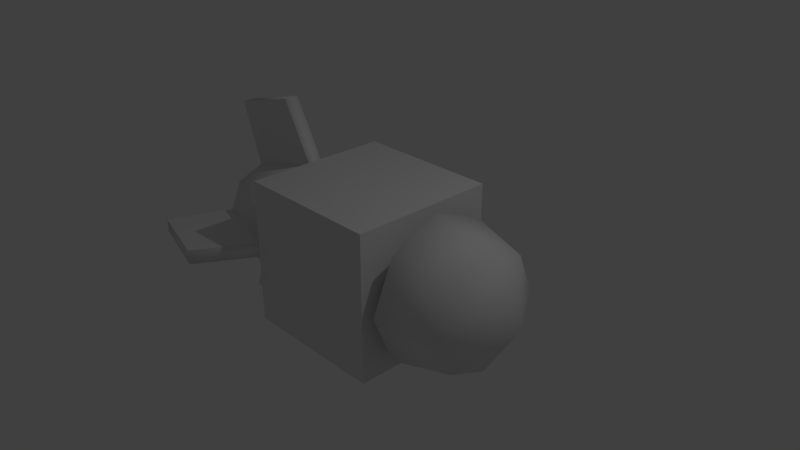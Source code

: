 # Source: Bullets.blend  (saved by Blender 2.79.0; exported with 4.5.12 LTS)
import bpy
from mathutils import Matrix  # noqa: F401  (used for matrix-valued properties, if any)

bpy.ops.wm.read_factory_settings(use_empty=True)
scene = bpy.context.scene
scene.name = 'Scene'

# ---- collections
col_collection_1 = bpy.data.collections.new('Collection 1'); scene.collection.children.link(col_collection_1)

# ---- world
world_world = bpy.data.worlds.new('World'); scene.world = world_world
world_world.color = (0.05088, 0.05088, 0.05088)
world_world.use_sun_shadow = False
world_world.sun_shadow_jitter_overblur = 0.0
world_world.cycles.sampling_method = 'MANUAL'

# ---- cameras
cam_camera = bpy.data.cameras.new('Camera')
cam_camera.clip_end = 100.0
cam_camera.lens = 35.0
cam_camera.sensor_width = 32.0
cam_camera.sensor_height = 18.0
cam_camera.ortho_scale = 7.314
cam_camera.dof.focus_distance = 0.0
cam_camera.dof.aperture_fstop = 128.0

# ---- lights
light_lamp = bpy.data.lights.new('Lamp', 'POINT')
light_lamp.transmission_factor = 0.0
light_lamp.cutoff_distance = 30.0
light_lamp.energy = 100.0
light_lamp.shadow_buffer_clip_start = 1.001
light_lamp.shadow_soft_size = 0.1
light_lamp.shadow_maximum_resolution = 0.006
light_lamp.use_absolute_resolution = True

# ---- meshes
me_cube_003 = bpy.data.meshes.new('Cube.003')
me_cube_003.from_pydata([(-1.0, -1.0, -1.0), (-1.0, -1.0, 1.0), (-1.0, 1.0, -1.0), (-1.0, 1.0, 1.0), (1.0, -1.0, -1.0), (1.0, -1.0, 1.0), (1.0, 1.0, -1.0), (1.0, 1.0, 1.0)], [], [(0, 1, 3, 2), (2, 3, 7, 6), (6, 7, 5, 4), (4, 5, 1, 0), (2, 6, 4, 0), (7, 3, 1, 5)])
me_cube_003.use_remesh_preserve_volume = False
me_cube_003.use_remesh_preserve_attributes = False
me_cube_003.use_mirror_vertex_groups = False
me_cube_003.update()
me_cylinder = bpy.data.meshes.new('Cylinder')
me_cylinder.from_pydata([(-3.868e-07, 0.3643, -2.402), (2.991e-08, 0.5826, 1.0), (0.2576, 0.2576, -2.402), (0.412, 0.412, 1.0), (0.3643, 1.963e-07, -2.402), (0.5826, -6.871e-08, 1.0), (0.2576, -0.2576, -2.402), (0.412, -0.412, 1.0), (-4.186e-07, -0.3643, -2.402), (-2.102e-08, -0.5826, 1.0), (-0.2576, -0.2576, -2.402), (-0.412, -0.412, 1.0), (-0.3643, 2.166e-07, -2.402), (-0.5826, -3.629e-08, 1.0), (-0.2576, 0.2576, -2.402), (-0.412, 0.412, 1.0), (0.7069, 0.7069, 1.2), (-1.183e-09, 0.9998, 1.2), (0.9998, -4.546e-08, 1.2), (0.7069, -0.7069, 1.2), (-8.859e-08, -0.9998, 1.2), (-0.7069, -0.7069, 1.2), (-0.9998, 1.017e-08, 1.2), (-0.7069, 0.7069, 1.2), (-2.98e-08, 2.98e-08, 2.5), (-0.5598, -0.5598, 2.0), (-0.7917, 7.761e-09, 2.0), (0.5598, -0.5598, 2.0), (-3.903e-08, -0.7917, 2.0), (0.5598, 0.5598, 2.0), (0.7917, -3.629e-08, 2.0), (-0.5598, 0.5598, 2.0), (3.018e-08, 0.7917, 2.0), (-1.844e-07, 0.5826, -0.8), (0.412, 0.412, -0.8), (0.5826, 7.92e-08, -0.8), (0.412, -0.412, -0.8), (-2.354e-07, -0.5826, -0.8), (-0.412, -0.412, -0.8), (-0.5826, 1.116e-07, -0.8), (-0.412, 0.412, -0.8), (-2.928e-07, 0.6411, -2.2), (0.4533, 0.4533, -2.2), (0.7061, 0.7061, -1.0), (0.6411, 1.717e-07, -2.2), (0.9986, 8.896e-08, -1.0), (0.4533, -0.4533, -2.2), (0.7061, -0.7061, -1.0), (-3.489e-07, -0.6411, -2.2), (-2.492e-07, -0.9986, -1.0), (-0.4533, -0.4533, -2.2), (-0.7061, -0.7061, -1.0), (-0.6411, 2.074e-07, -2.2), (-0.9986, 1.445e-07, -1.0), (-0.4533, 0.4533, -2.2), (-0.7061, 0.7061, -1.0), (-1.619e-07, 0.9986, -1.0), (-2.691e-07, 0.2913, -1.607), (0.206, 0.206, -1.607), (0.2913, 1.194e-07, -1.607), (0.206, -0.206, -1.607), (-2.946e-07, -0.2913, -1.607), (-0.206, -0.206, -1.607), (-0.2913, 1.356e-07, -1.607), (-0.206, 0.206, -1.607), (1.463, -0.0841, -2.5), (-1.463, -0.0841, -2.5), (1.463, 0.0841, -2.5), (-1.463, 0.0841, -2.5), (1.74, -0.1, -1.5), (-1.74, -0.1, -1.5), (1.74, 0.1, -1.5), (-1.74, 0.1, -1.5), (0.0841, 1.463, -2.5), (0.0841, -1.463, -2.5), (-0.0841, 1.463, -2.5), (-0.0841, -1.463, -2.5), (0.1, 1.74, -1.5), (0.1, -1.74, -1.5), (-0.1, 1.74, -1.5), (-0.1, -1.74, -1.5), (-0.0642, 0.5585, -2.2), (-0.1, 0.87, -1.0), (0.1, 0.87, -1.0), (0.0642, 0.5585, -2.2), (0.0642, -0.5585, -2.2), (-0.0642, -0.5585, -2.2), (-0.1, -0.87, -1.0), (0.1, -0.87, -1.0), (-0.5585, -0.0642, -2.2), (-0.5585, 0.0642, -2.2), (-0.87, 0.1, -1.0), (-0.87, -0.1, -1.0), (0.5585, 0.0642, -2.2), (0.87, 0.1, -1.0), (0.87, -0.1, -1.0), (0.5585, -0.0642, -2.2)], [], [(33, 1, 3, 34), (34, 3, 5, 35), (35, 5, 7, 36), (36, 7, 9, 37), (37, 9, 11, 38), (5, 3, 16, 18), (38, 11, 13, 39), (39, 13, 15, 40), (6, 8, 61, 60), (26, 25, 24), (11, 9, 20, 21), (1, 15, 23, 17), (3, 1, 17, 16), (7, 5, 18, 19), (13, 11, 21, 22), (9, 7, 19, 20), (15, 13, 22, 23), (28, 27, 24), (30, 29, 24), (31, 26, 24), (25, 28, 24), (27, 30, 24), (29, 32, 24), (32, 31, 24), (17, 23, 31, 32), (16, 17, 32, 29), (19, 18, 30, 27), (21, 20, 28, 25), (23, 22, 26, 31), (18, 16, 29, 30), (20, 19, 27, 28), (22, 21, 25, 26), (40, 33, 56, 55), (33, 34, 43, 56), (14, 12, 52, 54), (4, 2, 42, 44), (34, 35, 45, 43), (35, 36, 47, 45), (8, 6, 46, 48), (36, 37, 49, 47), (54, 55, 56, 41), (52, 53, 55, 54), (50, 51, 53, 52), (48, 49, 51, 50), (46, 47, 49, 48), (44, 45, 47, 46), (42, 43, 45, 44), (41, 56, 43, 42), (10, 8, 48, 50), (39, 40, 55, 53), (6, 4, 44, 46), (0, 14, 54, 41), (2, 0, 41, 42), (38, 39, 53, 51), (37, 38, 51, 49), (12, 10, 50, 52), (57, 58, 59, 60, 61, 62, 63, 64), (12, 14, 64, 63), (2, 4, 59, 58), (8, 10, 62, 61), (14, 0, 57, 64), (0, 2, 58, 57), (4, 6, 60, 59), (10, 12, 63, 62), (89, 66, 68, 90), (90, 68, 72, 91), (91, 72, 70, 92), (92, 70, 66, 89), (67, 71, 69, 65), (72, 68, 66, 70), (85, 74, 76, 86), (86, 76, 80, 87), (87, 80, 78, 88), (88, 78, 74, 85), (75, 79, 77, 73), (80, 76, 74, 78), (73, 84, 81, 75), (75, 81, 82, 79), (79, 82, 83, 77), (77, 83, 84, 73), (65, 96, 93, 67), (67, 93, 94, 71), (71, 94, 95, 69), (69, 95, 96, 65), (40, 15, 1, 33)])
me_cylinder.polygons.foreach_set('use_smooth', [1, 1, 1, 1, 1, 0, 1, 1, 1, 1, 0, 0, 0, 0, 0, 0, 0, 1, 1, 1, 1, 1, 1, 1, 1, 1, 1, 1, 1, 1, 1, 1, 0, 0, 1, 1, 0, 0, 1, 0, 1, 1, 1, 1, 1, 1, 1, 1, 1, 0, 1, 1, 1, 0, 0, 1, 0, 1, 1, 1, 1, 1, 1, 1, 0, 0, 1, 0, 1, 1, 0, 0, 1, 0, 1, 1, 0, 0, 1, 0, 0, 0, 1, 0, 1])
me_cylinder.use_remesh_preserve_volume = False
me_cylinder.use_remesh_preserve_attributes = False
me_cylinder.use_mirror_vertex_groups = False
me_cylinder.update()

# ---- objects
ob_cube = bpy.data.objects.new('Cube', me_cube_003)
ob_cylinder = bpy.data.objects.new('Cylinder', me_cylinder)
ob_lamp = bpy.data.objects.new('Lamp', light_lamp)
ob_camera = bpy.data.objects.new('Camera', cam_camera)

# ---- transforms, parenting, visibility, modifiers, constraints
ob_cube.location = (0.0, 0.0, 0.0)
ob_cube.lineart.crease_threshold = 0.0
ob_cylinder.location = (0.0, 0.0, 0.0)
ob_cylinder.rotation_euler = (-1.344e-07, 1.571, 0.0)
ob_cylinder.lineart.crease_threshold = 0.0
ob_lamp.location = (4.076, 1.005, 5.904)
ob_lamp.rotation_euler = (0.6503, 0.05522, 1.866)
ob_lamp.lock_rotations_4d = False
ob_lamp.empty_display_type = 'ARROWS'
ob_lamp.color = (0.0, 0.0, 0.0, 0.0)
ob_lamp.lineart.crease_threshold = 0.0
ob_camera.location = (7.481, -6.508, 5.344)
ob_camera.rotation_euler = (1.109, 0.0, 0.8149)
ob_camera.lock_rotations_4d = False
ob_camera.empty_display_type = 'ARROWS'
ob_camera.color = (0.0, 0.0, 0.0, 0.0)
ob_camera.display_type = 'WIRE'
ob_camera.lineart.crease_threshold = 0.0

# ---- collection membership
col_collection_1.objects.link(ob_cube)
col_collection_1.objects.link(ob_cylinder)
col_collection_1.objects.link(ob_lamp)
col_collection_1.objects.link(ob_camera)

# ---- scene / render settings (as saved in the file)
scene.camera = ob_camera
scene.frame_start = 1; scene.frame_end = 250; scene.frame_set(1)
scene.render.engine = 'BLENDER_EEVEE_NEXT'
scene.render.resolution_percentage = 50
scene.render.dither_intensity = 0.0
scene.cycles.use_denoising = False
scene.cycles.samples = 128
scene.cycles.sampling_pattern = 'TABULATED_SOBOL'
scene.cycles.use_adaptive_sampling = False
scene.cycles.use_light_tree = False
scene.cycles.blur_glossy = 0.0
scene.cycles.sample_clamp_indirect = 0.0
scene.view_settings.view_transform = 'Standard'
bpy.context.view_layer.update()
